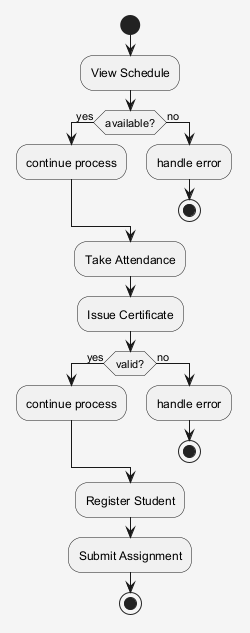

The diagram above was rendered by PlantUML. Its source (embedded in the PNG):
@startuml
skinparam shadowing false
skinparam backgroundColor #F5F5F5
start
:View Schedule;
if (available?) then (yes)
:continue process;
else (no)
:handle error;
stop
endif
:Take Attendance;
:Issue Certificate;
if (valid?) then (yes)
:continue process;
else (no)
:handle error;
stop
endif
:Register Student;
:Submit Assignment;
stop
@enduml